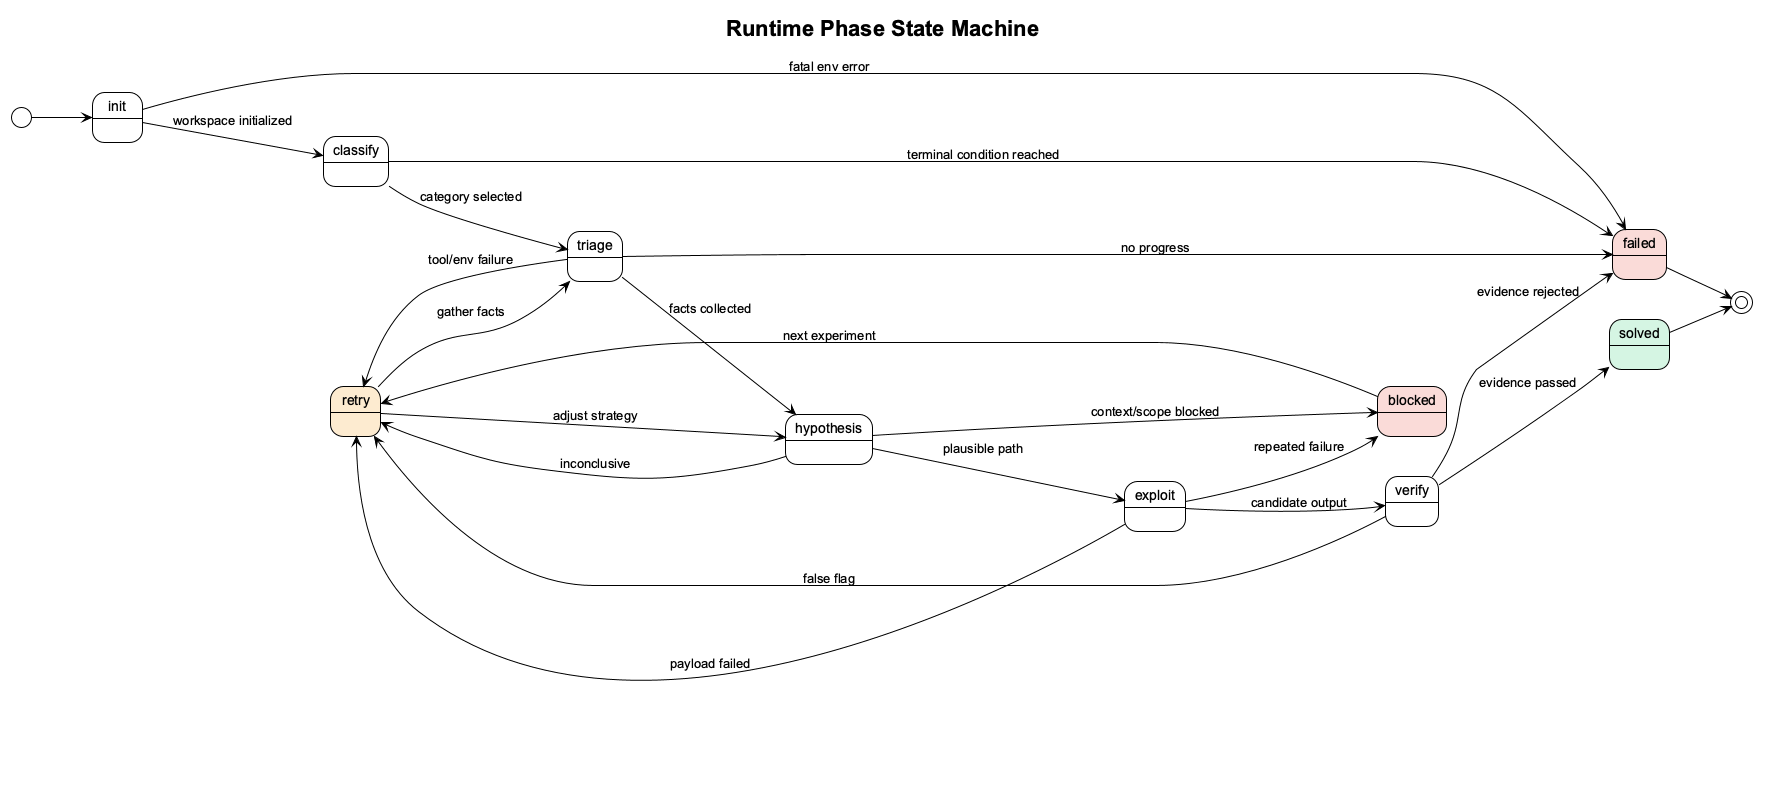

The diagram above was rendered by PlantUML. Its source (embedded in the PNG):
@startuml
!theme plain
left to right direction
skinparam backgroundColor #FFFFFF
skinparam shadowing false
skinparam defaultFontName Arial

title Runtime Phase State Machine

state retry #FDEBD0
state blocked #FADBD8
state failed #FADBD8
state solved #D5F5E3

[*] --> init
init --> classify : workspace initialized
classify --> triage : category selected
triage --> hypothesis : facts collected
hypothesis --> exploit : plausible path
exploit --> verify : candidate output
verify --> solved : evidence passed

triage --> retry : tool/env failure
hypothesis --> retry : inconclusive
exploit --> retry : payload failed
verify --> retry : false flag
retry --> triage : gather facts
retry --> hypothesis : adjust strategy

init --> failed : fatal env error
classify --> failed : terminal condition reached
triage --> failed : no progress
hypothesis --> blocked : context/scope blocked
exploit --> blocked : repeated failure
verify --> failed : evidence rejected

blocked --> retry : next experiment
solved --> [*]
failed --> [*]

@enduml